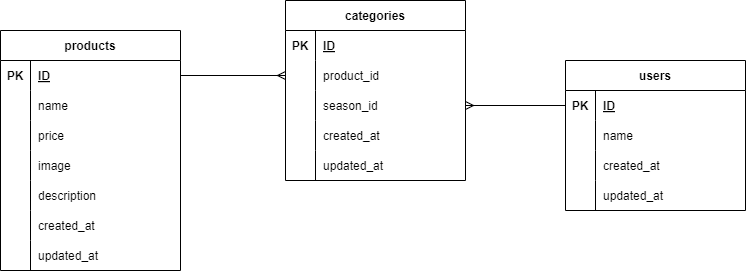

The diagram above was exported from draw.io. Its source (the exported page's mxGraphModel, read from the mxfile embedded in the PNG):
<mxGraphModel dx="1216" dy="779" grid="0" gridSize="10" guides="1" tooltips="1" connect="1" arrows="1" fold="1" page="1" pageScale="1" pageWidth="827" pageHeight="1169" background="#ffffff" math="0" shadow="0">
  <root>
    <mxCell id="0" />
    <mxCell id="1" parent="0" />
    <mxCell id="2" value="products" style="shape=table;startSize=30;container=1;collapsible=1;childLayout=tableLayout;fixedRows=1;rowLines=0;fontStyle=1;align=center;resizeLast=1;fontColor=#000000;strokeColor=#000000;fillColor=#FFFFFF;" parent="1" vertex="1">
      <mxGeometry x="39" y="230" width="180" height="240" as="geometry" />
    </mxCell>
    <mxCell id="3" value="" style="shape=tableRow;horizontal=0;startSize=0;swimlaneHead=0;swimlaneBody=0;fillColor=none;collapsible=0;dropTarget=0;points=[[0,0.5],[1,0.5]];portConstraint=eastwest;top=0;left=0;right=0;bottom=1;fontColor=#000000;strokeColor=none;" parent="2" vertex="1">
      <mxGeometry y="30" width="180" height="30" as="geometry" />
    </mxCell>
    <mxCell id="4" value="PK" style="shape=partialRectangle;connectable=0;fillColor=none;top=0;left=0;bottom=0;right=0;fontStyle=1;overflow=hidden;fontColor=#000000;strokeColor=none;" parent="3" vertex="1">
      <mxGeometry width="30" height="30" as="geometry">
        <mxRectangle width="30" height="30" as="alternateBounds" />
      </mxGeometry>
    </mxCell>
    <mxCell id="5" value="ID" style="shape=partialRectangle;connectable=0;fillColor=none;top=0;left=0;bottom=0;right=0;align=left;spacingLeft=6;fontStyle=5;overflow=hidden;fontColor=#000000;strokeColor=none;" parent="3" vertex="1">
      <mxGeometry x="30" width="150" height="30" as="geometry">
        <mxRectangle width="150" height="30" as="alternateBounds" />
      </mxGeometry>
    </mxCell>
    <mxCell id="6" value="" style="shape=tableRow;horizontal=0;startSize=0;swimlaneHead=0;swimlaneBody=0;fillColor=none;collapsible=0;dropTarget=0;points=[[0,0.5],[1,0.5]];portConstraint=eastwest;top=0;left=0;right=0;bottom=0;fontColor=#000000;strokeColor=none;" parent="2" vertex="1">
      <mxGeometry y="60" width="180" height="30" as="geometry" />
    </mxCell>
    <mxCell id="7" value="" style="shape=partialRectangle;connectable=0;fillColor=none;top=0;left=0;bottom=0;right=0;editable=1;overflow=hidden;fontColor=#000000;strokeColor=none;" parent="6" vertex="1">
      <mxGeometry width="30" height="30" as="geometry">
        <mxRectangle width="30" height="30" as="alternateBounds" />
      </mxGeometry>
    </mxCell>
    <mxCell id="8" value="name" style="shape=partialRectangle;connectable=0;fillColor=none;top=0;left=0;bottom=0;right=0;align=left;spacingLeft=6;overflow=hidden;fontColor=#000000;strokeColor=none;" parent="6" vertex="1">
      <mxGeometry x="30" width="150" height="30" as="geometry">
        <mxRectangle width="150" height="30" as="alternateBounds" />
      </mxGeometry>
    </mxCell>
    <mxCell id="9" value="" style="shape=tableRow;horizontal=0;startSize=0;swimlaneHead=0;swimlaneBody=0;fillColor=none;collapsible=0;dropTarget=0;points=[[0,0.5],[1,0.5]];portConstraint=eastwest;top=0;left=0;right=0;bottom=0;fontColor=#000000;strokeColor=none;" parent="2" vertex="1">
      <mxGeometry y="90" width="180" height="30" as="geometry" />
    </mxCell>
    <mxCell id="10" value="" style="shape=partialRectangle;connectable=0;fillColor=none;top=0;left=0;bottom=0;right=0;editable=1;overflow=hidden;fontColor=#000000;strokeColor=none;" parent="9" vertex="1">
      <mxGeometry width="30" height="30" as="geometry">
        <mxRectangle width="30" height="30" as="alternateBounds" />
      </mxGeometry>
    </mxCell>
    <mxCell id="11" value="price" style="shape=partialRectangle;connectable=0;fillColor=none;top=0;left=0;bottom=0;right=0;align=left;spacingLeft=6;overflow=hidden;fontColor=#000000;strokeColor=none;" parent="9" vertex="1">
      <mxGeometry x="30" width="150" height="30" as="geometry">
        <mxRectangle width="150" height="30" as="alternateBounds" />
      </mxGeometry>
    </mxCell>
    <mxCell id="12" value="" style="shape=tableRow;horizontal=0;startSize=0;swimlaneHead=0;swimlaneBody=0;fillColor=none;collapsible=0;dropTarget=0;points=[[0,0.5],[1,0.5]];portConstraint=eastwest;top=0;left=0;right=0;bottom=0;fontColor=#000000;strokeColor=none;" parent="2" vertex="1">
      <mxGeometry y="120" width="180" height="30" as="geometry" />
    </mxCell>
    <mxCell id="13" value="" style="shape=partialRectangle;connectable=0;fillColor=none;top=0;left=0;bottom=0;right=0;editable=1;overflow=hidden;fontColor=#000000;strokeColor=none;" parent="12" vertex="1">
      <mxGeometry width="30" height="30" as="geometry">
        <mxRectangle width="30" height="30" as="alternateBounds" />
      </mxGeometry>
    </mxCell>
    <mxCell id="14" value="image" style="shape=partialRectangle;connectable=0;fillColor=none;top=0;left=0;bottom=0;right=0;align=left;spacingLeft=6;overflow=hidden;fontColor=#000000;strokeColor=none;" parent="12" vertex="1">
      <mxGeometry x="30" width="150" height="30" as="geometry">
        <mxRectangle width="150" height="30" as="alternateBounds" />
      </mxGeometry>
    </mxCell>
    <mxCell id="42" style="shape=tableRow;horizontal=0;startSize=0;swimlaneHead=0;swimlaneBody=0;fillColor=none;collapsible=0;dropTarget=0;points=[[0,0.5],[1,0.5]];portConstraint=eastwest;top=0;left=0;right=0;bottom=0;fontColor=#000000;strokeColor=none;" parent="2" vertex="1">
      <mxGeometry y="150" width="180" height="30" as="geometry" />
    </mxCell>
    <mxCell id="43" style="shape=partialRectangle;connectable=0;fillColor=none;top=0;left=0;bottom=0;right=0;editable=1;overflow=hidden;fontColor=#000000;strokeColor=none;" parent="42" vertex="1">
      <mxGeometry width="30" height="30" as="geometry">
        <mxRectangle width="30" height="30" as="alternateBounds" />
      </mxGeometry>
    </mxCell>
    <mxCell id="44" value="description" style="shape=partialRectangle;connectable=0;fillColor=none;top=0;left=0;bottom=0;right=0;align=left;spacingLeft=6;overflow=hidden;fontColor=#000000;strokeColor=none;" parent="42" vertex="1">
      <mxGeometry x="30" width="150" height="30" as="geometry">
        <mxRectangle width="150" height="30" as="alternateBounds" />
      </mxGeometry>
    </mxCell>
    <mxCell id="60" style="shape=tableRow;horizontal=0;startSize=0;swimlaneHead=0;swimlaneBody=0;fillColor=none;collapsible=0;dropTarget=0;points=[[0,0.5],[1,0.5]];portConstraint=eastwest;top=0;left=0;right=0;bottom=0;fontColor=#000000;strokeColor=none;" parent="2" vertex="1">
      <mxGeometry y="180" width="180" height="30" as="geometry" />
    </mxCell>
    <mxCell id="61" style="shape=partialRectangle;connectable=0;fillColor=none;top=0;left=0;bottom=0;right=0;editable=1;overflow=hidden;fontColor=#000000;strokeColor=none;" parent="60" vertex="1">
      <mxGeometry width="30" height="30" as="geometry">
        <mxRectangle width="30" height="30" as="alternateBounds" />
      </mxGeometry>
    </mxCell>
    <mxCell id="62" value="created_at" style="shape=partialRectangle;connectable=0;fillColor=none;top=0;left=0;bottom=0;right=0;align=left;spacingLeft=6;overflow=hidden;fontColor=#000000;strokeColor=none;" parent="60" vertex="1">
      <mxGeometry x="30" width="150" height="30" as="geometry">
        <mxRectangle width="150" height="30" as="alternateBounds" />
      </mxGeometry>
    </mxCell>
    <mxCell id="63" style="shape=tableRow;horizontal=0;startSize=0;swimlaneHead=0;swimlaneBody=0;fillColor=none;collapsible=0;dropTarget=0;points=[[0,0.5],[1,0.5]];portConstraint=eastwest;top=0;left=0;right=0;bottom=0;fontColor=#000000;strokeColor=none;" parent="2" vertex="1">
      <mxGeometry y="210" width="180" height="30" as="geometry" />
    </mxCell>
    <mxCell id="64" style="shape=partialRectangle;connectable=0;fillColor=none;top=0;left=0;bottom=0;right=0;editable=1;overflow=hidden;fontColor=#000000;strokeColor=none;" parent="63" vertex="1">
      <mxGeometry width="30" height="30" as="geometry">
        <mxRectangle width="30" height="30" as="alternateBounds" />
      </mxGeometry>
    </mxCell>
    <mxCell id="65" value="updated_at" style="shape=partialRectangle;connectable=0;fillColor=none;top=0;left=0;bottom=0;right=0;align=left;spacingLeft=6;overflow=hidden;fontColor=#000000;strokeColor=none;" parent="63" vertex="1">
      <mxGeometry x="30" width="150" height="30" as="geometry">
        <mxRectangle width="150" height="30" as="alternateBounds" />
      </mxGeometry>
    </mxCell>
    <mxCell id="15" value="categories" style="shape=table;startSize=30;container=1;collapsible=1;childLayout=tableLayout;fixedRows=1;rowLines=0;fontStyle=1;align=center;resizeLast=1;strokeColor=#000000;fillColor=#FFFFFF;fontColor=#000000;" parent="1" vertex="1">
      <mxGeometry x="324" y="200" width="180" height="180" as="geometry" />
    </mxCell>
    <mxCell id="16" value="" style="shape=tableRow;horizontal=0;startSize=0;swimlaneHead=0;swimlaneBody=0;fillColor=none;collapsible=0;dropTarget=0;points=[[0,0.5],[1,0.5]];portConstraint=eastwest;top=0;left=0;right=0;bottom=1;fontColor=#000000;strokeColor=none;" parent="15" vertex="1">
      <mxGeometry y="30" width="180" height="30" as="geometry" />
    </mxCell>
    <mxCell id="17" value="PK" style="shape=partialRectangle;connectable=0;fillColor=none;top=0;left=0;bottom=0;right=0;fontStyle=1;overflow=hidden;fontColor=#000000;strokeColor=none;" parent="16" vertex="1">
      <mxGeometry width="30" height="30" as="geometry">
        <mxRectangle width="30" height="30" as="alternateBounds" />
      </mxGeometry>
    </mxCell>
    <mxCell id="18" value="ID" style="shape=partialRectangle;connectable=0;fillColor=none;top=0;left=0;bottom=0;right=0;align=left;spacingLeft=6;fontStyle=5;overflow=hidden;fontColor=#000000;strokeColor=none;" parent="16" vertex="1">
      <mxGeometry x="30" width="150" height="30" as="geometry">
        <mxRectangle width="150" height="30" as="alternateBounds" />
      </mxGeometry>
    </mxCell>
    <mxCell id="19" value="" style="shape=tableRow;horizontal=0;startSize=0;swimlaneHead=0;swimlaneBody=0;fillColor=none;collapsible=0;dropTarget=0;points=[[0,0.5],[1,0.5]];portConstraint=eastwest;top=0;left=0;right=0;bottom=0;fontColor=#000000;strokeColor=none;" parent="15" vertex="1">
      <mxGeometry y="60" width="180" height="30" as="geometry" />
    </mxCell>
    <mxCell id="20" value="" style="shape=partialRectangle;connectable=0;fillColor=none;top=0;left=0;bottom=0;right=0;editable=1;overflow=hidden;fontColor=#000000;strokeColor=none;" parent="19" vertex="1">
      <mxGeometry width="30" height="30" as="geometry">
        <mxRectangle width="30" height="30" as="alternateBounds" />
      </mxGeometry>
    </mxCell>
    <mxCell id="21" value="product_id" style="shape=partialRectangle;connectable=0;fillColor=none;top=0;left=0;bottom=0;right=0;align=left;spacingLeft=6;overflow=hidden;fontColor=#000000;strokeColor=none;" parent="19" vertex="1">
      <mxGeometry x="30" width="150" height="30" as="geometry">
        <mxRectangle width="150" height="30" as="alternateBounds" />
      </mxGeometry>
    </mxCell>
    <mxCell id="72" style="shape=tableRow;horizontal=0;startSize=0;swimlaneHead=0;swimlaneBody=0;fillColor=none;collapsible=0;dropTarget=0;points=[[0,0.5],[1,0.5]];portConstraint=eastwest;top=0;left=0;right=0;bottom=0;fontColor=#000000;strokeColor=none;" vertex="1" parent="15">
      <mxGeometry y="90" width="180" height="30" as="geometry" />
    </mxCell>
    <mxCell id="73" style="shape=partialRectangle;connectable=0;fillColor=none;top=0;left=0;bottom=0;right=0;editable=1;overflow=hidden;fontColor=#000000;strokeColor=none;" vertex="1" parent="72">
      <mxGeometry width="30" height="30" as="geometry">
        <mxRectangle width="30" height="30" as="alternateBounds" />
      </mxGeometry>
    </mxCell>
    <mxCell id="74" value="season_id" style="shape=partialRectangle;connectable=0;fillColor=none;top=0;left=0;bottom=0;right=0;align=left;spacingLeft=6;overflow=hidden;fontColor=#000000;strokeColor=none;" vertex="1" parent="72">
      <mxGeometry x="30" width="150" height="30" as="geometry">
        <mxRectangle width="150" height="30" as="alternateBounds" />
      </mxGeometry>
    </mxCell>
    <mxCell id="22" value="" style="shape=tableRow;horizontal=0;startSize=0;swimlaneHead=0;swimlaneBody=0;fillColor=none;collapsible=0;dropTarget=0;points=[[0,0.5],[1,0.5]];portConstraint=eastwest;top=0;left=0;right=0;bottom=0;fontColor=#000000;strokeColor=none;" parent="15" vertex="1">
      <mxGeometry y="120" width="180" height="30" as="geometry" />
    </mxCell>
    <mxCell id="23" value="" style="shape=partialRectangle;connectable=0;fillColor=none;top=0;left=0;bottom=0;right=0;editable=1;overflow=hidden;fontColor=#000000;strokeColor=none;" parent="22" vertex="1">
      <mxGeometry width="30" height="30" as="geometry">
        <mxRectangle width="30" height="30" as="alternateBounds" />
      </mxGeometry>
    </mxCell>
    <mxCell id="24" value="created_at" style="shape=partialRectangle;connectable=0;fillColor=none;top=0;left=0;bottom=0;right=0;align=left;spacingLeft=6;overflow=hidden;fontColor=#000000;strokeColor=none;" parent="22" vertex="1">
      <mxGeometry x="30" width="150" height="30" as="geometry">
        <mxRectangle width="150" height="30" as="alternateBounds" />
      </mxGeometry>
    </mxCell>
    <mxCell id="25" value="" style="shape=tableRow;horizontal=0;startSize=0;swimlaneHead=0;swimlaneBody=0;fillColor=none;collapsible=0;dropTarget=0;points=[[0,0.5],[1,0.5]];portConstraint=eastwest;top=0;left=0;right=0;bottom=0;fontColor=#000000;strokeColor=none;" parent="15" vertex="1">
      <mxGeometry y="150" width="180" height="30" as="geometry" />
    </mxCell>
    <mxCell id="26" value="" style="shape=partialRectangle;connectable=0;fillColor=none;top=0;left=0;bottom=0;right=0;editable=1;overflow=hidden;fontColor=#000000;strokeColor=none;" parent="25" vertex="1">
      <mxGeometry width="30" height="30" as="geometry">
        <mxRectangle width="30" height="30" as="alternateBounds" />
      </mxGeometry>
    </mxCell>
    <mxCell id="27" value="updated_at" style="shape=partialRectangle;connectable=0;fillColor=none;top=0;left=0;bottom=0;right=0;align=left;spacingLeft=6;overflow=hidden;fontColor=#000000;strokeColor=none;" parent="25" vertex="1">
      <mxGeometry x="30" width="150" height="30" as="geometry">
        <mxRectangle width="150" height="30" as="alternateBounds" />
      </mxGeometry>
    </mxCell>
    <mxCell id="28" value="users" style="shape=table;startSize=30;container=1;collapsible=1;childLayout=tableLayout;fixedRows=1;rowLines=0;fontStyle=1;align=center;resizeLast=1;strokeColor=#000000;fillColor=#FFFFFF;fontColor=#000000;" parent="1" vertex="1">
      <mxGeometry x="604" y="260" width="180" height="150" as="geometry" />
    </mxCell>
    <mxCell id="29" value="" style="shape=tableRow;horizontal=0;startSize=0;swimlaneHead=0;swimlaneBody=0;fillColor=none;collapsible=0;dropTarget=0;points=[[0,0.5],[1,0.5]];portConstraint=eastwest;top=0;left=0;right=0;bottom=1;fontColor=#000000;strokeColor=none;" parent="28" vertex="1">
      <mxGeometry y="30" width="180" height="30" as="geometry" />
    </mxCell>
    <mxCell id="30" value="PK" style="shape=partialRectangle;connectable=0;fillColor=none;top=0;left=0;bottom=0;right=0;fontStyle=1;overflow=hidden;fontColor=#000000;strokeColor=none;" parent="29" vertex="1">
      <mxGeometry width="30" height="30" as="geometry">
        <mxRectangle width="30" height="30" as="alternateBounds" />
      </mxGeometry>
    </mxCell>
    <mxCell id="31" value="ID" style="shape=partialRectangle;connectable=0;fillColor=none;top=0;left=0;bottom=0;right=0;align=left;spacingLeft=6;fontStyle=5;overflow=hidden;fontColor=#000000;strokeColor=none;" parent="29" vertex="1">
      <mxGeometry x="30" width="150" height="30" as="geometry">
        <mxRectangle width="150" height="30" as="alternateBounds" />
      </mxGeometry>
    </mxCell>
    <mxCell id="32" value="" style="shape=tableRow;horizontal=0;startSize=0;swimlaneHead=0;swimlaneBody=0;fillColor=none;collapsible=0;dropTarget=0;points=[[0,0.5],[1,0.5]];portConstraint=eastwest;top=0;left=0;right=0;bottom=0;fontColor=#000000;strokeColor=none;" parent="28" vertex="1">
      <mxGeometry y="60" width="180" height="30" as="geometry" />
    </mxCell>
    <mxCell id="33" value="" style="shape=partialRectangle;connectable=0;fillColor=none;top=0;left=0;bottom=0;right=0;editable=1;overflow=hidden;fontColor=#000000;strokeColor=none;" parent="32" vertex="1">
      <mxGeometry width="30" height="30" as="geometry">
        <mxRectangle width="30" height="30" as="alternateBounds" />
      </mxGeometry>
    </mxCell>
    <mxCell id="34" value="name" style="shape=partialRectangle;connectable=0;fillColor=none;top=0;left=0;bottom=0;right=0;align=left;spacingLeft=6;overflow=hidden;fontColor=#000000;strokeColor=none;" parent="32" vertex="1">
      <mxGeometry x="30" width="150" height="30" as="geometry">
        <mxRectangle width="150" height="30" as="alternateBounds" />
      </mxGeometry>
    </mxCell>
    <mxCell id="66" style="shape=tableRow;horizontal=0;startSize=0;swimlaneHead=0;swimlaneBody=0;fillColor=none;collapsible=0;dropTarget=0;points=[[0,0.5],[1,0.5]];portConstraint=eastwest;top=0;left=0;right=0;bottom=0;fontColor=#000000;strokeColor=none;" parent="28" vertex="1">
      <mxGeometry y="90" width="180" height="30" as="geometry" />
    </mxCell>
    <mxCell id="67" style="shape=partialRectangle;connectable=0;fillColor=none;top=0;left=0;bottom=0;right=0;editable=1;overflow=hidden;fontColor=#000000;strokeColor=none;" parent="66" vertex="1">
      <mxGeometry width="30" height="30" as="geometry">
        <mxRectangle width="30" height="30" as="alternateBounds" />
      </mxGeometry>
    </mxCell>
    <mxCell id="68" value="created_at" style="shape=partialRectangle;connectable=0;fillColor=none;top=0;left=0;bottom=0;right=0;align=left;spacingLeft=6;overflow=hidden;fontColor=#000000;strokeColor=none;" parent="66" vertex="1">
      <mxGeometry x="30" width="150" height="30" as="geometry">
        <mxRectangle width="150" height="30" as="alternateBounds" />
      </mxGeometry>
    </mxCell>
    <mxCell id="69" style="shape=tableRow;horizontal=0;startSize=0;swimlaneHead=0;swimlaneBody=0;fillColor=none;collapsible=0;dropTarget=0;points=[[0,0.5],[1,0.5]];portConstraint=eastwest;top=0;left=0;right=0;bottom=0;fontColor=#000000;strokeColor=none;" parent="28" vertex="1">
      <mxGeometry y="120" width="180" height="30" as="geometry" />
    </mxCell>
    <mxCell id="70" style="shape=partialRectangle;connectable=0;fillColor=none;top=0;left=0;bottom=0;right=0;editable=1;overflow=hidden;fontColor=#000000;strokeColor=none;" parent="69" vertex="1">
      <mxGeometry width="30" height="30" as="geometry">
        <mxRectangle width="30" height="30" as="alternateBounds" />
      </mxGeometry>
    </mxCell>
    <mxCell id="71" value="updated_at" style="shape=partialRectangle;connectable=0;fillColor=none;top=0;left=0;bottom=0;right=0;align=left;spacingLeft=6;overflow=hidden;fontColor=#000000;strokeColor=none;" parent="69" vertex="1">
      <mxGeometry x="30" width="150" height="30" as="geometry">
        <mxRectangle width="150" height="30" as="alternateBounds" />
      </mxGeometry>
    </mxCell>
    <mxCell id="41" style="edgeStyle=orthogonalEdgeStyle;html=1;entryX=0;entryY=0.5;entryDx=0;entryDy=0;endArrow=ERmany;endFill=0;startArrow=none;startFill=0;strokeWidth=1;strokeColor=#000000;exitX=1;exitY=0.5;exitDx=0;exitDy=0;" parent="1" source="3" target="19" edge="1">
      <mxGeometry relative="1" as="geometry">
        <mxPoint x="220" y="245" as="sourcePoint" />
      </mxGeometry>
    </mxCell>
    <mxCell id="75" style="edgeStyle=orthogonalEdgeStyle;html=1;exitX=1;exitY=0.5;exitDx=0;exitDy=0;entryX=0;entryY=0.5;entryDx=0;entryDy=0;startArrow=ERmany;startFill=0;endArrow=none;endFill=0;strokeColor=#000000;strokeWidth=1;" edge="1" parent="1" source="72" target="29">
      <mxGeometry relative="1" as="geometry" />
    </mxCell>
  </root>
</mxGraphModel>